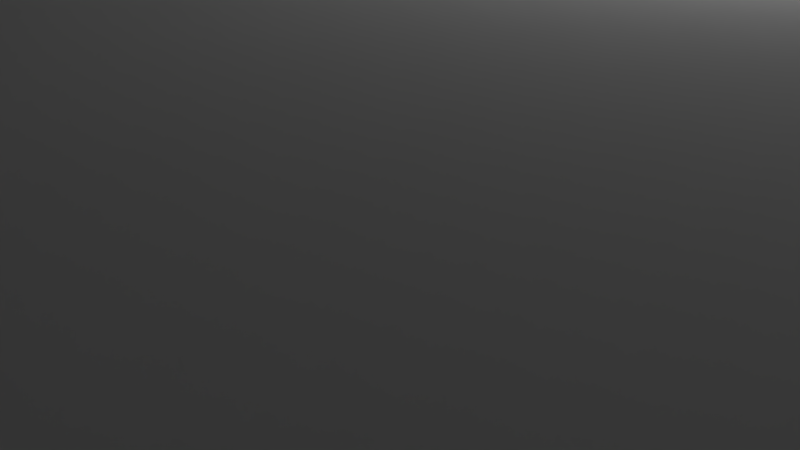 # Source: z-bottom-right.blend  (saved by Blender 2.76.0; exported with 4.5.12 LTS)
import bpy
from mathutils import Matrix  # noqa: F401  (used for matrix-valued properties, if any)

bpy.ops.wm.read_factory_settings(use_empty=True)
scene = bpy.context.scene
scene.name = 'Scene'

# ---- collections
col_collection_1 = bpy.data.collections.new('Collection 1'); scene.collection.children.link(col_collection_1)

# ---- world
world_world = bpy.data.worlds.new('World'); scene.world = world_world
world_world.color = (0.05088, 0.05088, 0.05088)
world_world.use_sun_shadow = False
world_world.sun_shadow_jitter_overblur = 0.0
world_world.cycles.sampling_method = 'MANUAL'
world_world.cycles.sample_map_resolution = 256

# ---- cameras
cam_camera = bpy.data.cameras.new('Camera')
cam_camera.clip_end = 100.0
cam_camera.lens = 35.0
cam_camera.sensor_width = 32.0
cam_camera.sensor_height = 18.0
cam_camera.ortho_scale = 7.314
cam_camera.dof.focus_distance = 0.0
cam_camera.dof.aperture_fstop = 128.0

# ---- lights
light_lamp = bpy.data.lights.new('Lamp', 'POINT')
light_lamp.transmission_factor = 0.0
light_lamp.cutoff_distance = 30.0
light_lamp.energy = 100.0
light_lamp.shadow_buffer_clip_start = 1.001
light_lamp.shadow_soft_size = 0.1
light_lamp.shadow_maximum_resolution = 0.006
light_lamp.use_absolute_resolution = True
light_lamp.cycles.use_multiple_importance_sampling = False

# ---- meshes
me_z_bottom_right = bpy.data.meshes.new('Z-Bottom-Right')
me_z_bottom_right.from_pydata([(-5.888, -3.706, 8.209), (-5.888, -3.706, 12.21), (-5.53, -3.589, 12.21), (-5.53, -3.589, 8.209), (-6.994, -3.589, 8.209), (-6.994, -3.589, 12.21), (-6.636, -3.706, 12.21), (-6.636, -3.706, 8.209), (-7.32, -3.401, 8.209), (-7.32, -3.401, 12.21), (-7.6, -3.149, 8.209), (-7.6, -3.149, 12.21), (-6.262, -3.745, 12.21), (-6.262, -3.745, 8.209), (-5.204, -3.401, 12.21), (-5.204, -3.401, 8.209), (-7.821, -2.845, 8.209), (-7.821, -2.845, 12.21), (-7.974, -2.501, 8.209), (-7.974, -2.501, 12.21), (-8.052, -2.133, 8.209), (-8.052, -2.133, 12.21), (-8.052, -1.757, 8.209), (-8.052, -1.757, 12.21), (-7.974, -1.389, 8.209), (-7.974, -1.389, 12.21), (-7.821, -1.045, 8.209), (-7.821, -1.045, 12.21), (-7.6, -0.7406, 8.209), (-7.6, -0.7406, 12.21), (-7.32, -0.4888, 8.209), (-7.32, -0.4888, 12.21), (-6.994, -0.3006, 8.209), (-6.994, -0.3006, 12.21), (-6.636, -0.1843, 8.209), (-6.636, -0.1843, 12.21), (-6.262, -0.145, 8.209), (-6.262, -0.145, 12.21), (-5.888, -0.1843, 8.209), (-5.888, -0.1843, 12.21), (-5.53, -0.3006, 8.209), (-5.53, -0.3006, 12.21), (-5.204, -0.4888, 8.209), (-5.204, -0.4888, 12.21), (-4.924, -0.7406, 8.209), (-4.924, -0.7406, 12.21), (-4.703, -1.045, 12.21), (-4.703, -1.045, 8.209), (-4.55, -1.389, 12.21), (-4.55, -1.389, 8.209), (23.74, 5.655, 4.209), (23.74, 5.755, 4.209), (23.74, 5.755, 11.21), (23.74, 5.655, 9.068), (23.74, -11.24, 11.21), (23.74, -11.24, 9.068), (5.136, -29.85, 12.21), (22.74, -12.24, 12.21), (22.74, 10.75, 12.21), (15.45, -2.501, 12.21), (15.53, -2.133, 12.21), (15.53, -1.757, 12.21), (15.3, -2.845, 12.21), (15.08, -3.149, 12.21), (14.8, -3.401, 12.21), (14.47, -3.589, 12.21), (14.11, -3.706, 12.21), (13.74, -3.745, 12.21), (13.36, -3.706, 12.21), (13.01, -3.589, 12.21), (12.68, -3.401, 12.21), (12.4, -3.149, 12.21), (12.18, -2.845, 12.21), (12.03, -2.501, 12.21), (11.95, -2.133, 12.21), (5.528, -22.13, 12.21), (5.45, -22.5, 12.21), (5.297, -22.84, 12.21), (5.076, -23.15, 12.21), (2.34, -29.85, 12.21), (4.796, -23.4, 12.21), (4.47, -23.59, 12.21), (4.112, -23.71, 12.21), (3.738, -23.74, 12.21), (3.364, -23.71, 12.21), (3.006, -23.59, 12.21), (2.68, -23.4, 12.21), (2.4, -23.15, 12.21), (2.179, -22.84, 12.21), (-15.26, -12.24, 12.21), (2.026, -22.5, 12.21), (1.948, -22.13, 12.21), (1.948, -21.76, 12.21), (-4.924, -3.149, 12.21), (-4.703, -2.845, 12.21), (-4.55, -2.501, 12.21), (-4.472, -2.133, 12.21), (-4.472, -1.757, 12.21), (-11.26, 10.75, 12.21), (-15.26, 6.755, 12.21), (14.47, -0.3006, 12.21), (14.8, -0.4888, 12.21), (15.08, -0.7406, 12.21), (15.3, -1.045, 12.21), (15.45, -1.389, 12.21), (14.11, -0.1843, 12.21), (13.74, -0.145, 12.21), (13.36, -0.1843, 12.21), (13.01, -0.3006, 12.21), (12.68, -0.4888, 12.21), (12.4, -0.7406, 12.21), (12.18, -1.045, 12.21), (12.03, -1.389, 12.21), (11.95, -1.757, 12.21), (5.297, -21.04, 12.21), (5.45, -21.39, 12.21), (5.528, -21.76, 12.21), (5.076, -20.74, 12.21), (4.796, -20.49, 12.21), (4.47, -20.3, 12.21), (4.112, -20.18, 12.21), (3.738, -20.14, 12.21), (3.364, -20.18, 12.21), (3.006, -20.3, 12.21), (2.68, -20.49, 12.21), (2.4, -20.74, 12.21), (2.179, -21.04, 12.21), (2.026, -21.39, 12.21), (28.74, 5.755, 6.209), (28.74, 10.76, 6.209), (10.74, -24.24, 4.209), (20.34, -14.65, 4.209), (-21.26, 10.76, 5.138), (-21.26, 9.24, 6.209), (-16.26, -11.24, 11.21), (-16.26, 5.755, 11.21), (-21.26, 5.755, 6.209), (-3.262, -24.24, 4.209), (-16.26, -11.24, 4.209), (6.838, -27.05, 8.209), (6.838, -24.24, 4.209), (0.6381, -27.05, 8.209), (0.6381, -24.24, 4.209), (15.53, -1.757, 8.209), (15.53, -2.133, 8.209), (15.45, -1.389, 8.209), (15.45, -2.501, 8.209), (15.3, -2.845, 8.209), (15.08, -3.149, 8.209), (14.8, -3.401, 8.209), (14.47, -3.589, 8.209), (14.11, -3.706, 8.209), (13.74, -3.745, 8.209), (13.36, -3.706, 8.209), (13.01, -3.589, 8.209), (12.68, -3.401, 8.209), (12.4, -3.149, 8.209), (12.18, -2.845, 8.209), (12.03, -2.501, 8.209), (11.95, -2.133, 8.209), (11.95, -1.757, 8.209), (12.03, -1.389, 8.209), (12.18, -1.045, 8.209), (12.4, -0.7406, 8.209), (12.68, -0.4888, 8.209), (13.01, -0.3006, 8.209), (13.36, -0.1843, 8.209), (13.74, -0.145, 8.209), (14.11, -0.1843, 8.209), (14.47, -0.3006, 8.209), (14.8, -0.4888, 8.209), (15.08, -0.7406, 8.209), (15.3, -1.045, 8.209), (5.45, -21.39, 8.209), (5.528, -21.76, 8.209), (5.528, -22.13, 8.209), (5.45, -22.5, 8.209), (5.297, -22.84, 8.209), (5.076, -23.15, 8.209), (4.796, -23.4, 8.209), (4.47, -23.59, 8.209), (4.112, -23.71, 8.209), (3.738, -23.74, 8.209), (3.364, -23.71, 8.209), (3.006, -23.59, 8.209), (2.68, -23.4, 8.209), (2.4, -23.15, 8.209), (2.179, -22.84, 8.209), (2.026, -22.5, 8.209), (1.948, -22.13, 8.209), (1.948, -21.76, 8.209), (2.026, -21.39, 8.209), (2.179, -21.04, 8.209), (2.4, -20.74, 8.209), (2.68, -20.49, 8.209), (3.006, -20.3, 8.209), (3.364, -20.18, 8.209), (3.738, -20.14, 8.209), (4.112, -20.18, 8.209), (4.47, -20.3, 8.209), (4.796, -20.49, 8.209), (5.076, -20.74, 8.209), (5.297, -21.04, 8.209), (-4.472, -1.757, 8.209), (-4.472, -2.133, 8.209), (-4.55, -2.501, 8.209), (-4.703, -2.845, 8.209), (-4.924, -3.149, 8.209), (28.74, 5.755, 0.2092), (28.74, 10.76, 0.2092), (22.74, 5.755, -5.791), (22.74, 10.76, -5.791), (-9.262, 10.76, -37.79), (-6.262, 10.76, -34.79), (-6.262, 5.755, -34.79), (-9.262, 5.755, -37.79), (-16.26, 5.755, -37.79), (-16.26, 10.76, -37.79), (-21.26, 5.755, -32.79), (-21.26, 10.76, -32.79), (20.87, 10.76, 0.3535), (20.87, 5.755, 0.3535), (20.51, 5.755, 0.4698), (20.51, 10.76, 0.4698), (20.14, 5.755, 0.5092), (20.14, 10.76, 0.5092), (19.76, 5.755, 0.4698), (19.76, 10.76, 0.4698), (19.41, 5.755, 0.3535), (19.41, 10.76, 0.3535), (19.08, 5.755, 0.1653), (19.08, 10.76, 0.1653), (18.8, 5.755, -0.08643), (18.8, 10.76, -0.08643), (18.58, 5.755, -0.3909), (18.58, 10.76, -0.3909), (18.43, 5.755, -0.7347), (18.43, 10.76, -0.7347), (18.35, 5.755, -1.103), (18.35, 10.76, -1.103), (18.35, 5.755, -1.479), (18.35, 10.76, -1.479), (18.43, 5.755, -1.847), (18.43, 10.76, -1.847), (18.58, 10.76, -2.191), (18.58, 5.755, -2.191), (18.8, 5.755, -2.495), (18.8, 10.76, -2.495), (19.08, 5.755, -2.747), (19.08, 10.76, -2.747), (19.41, 5.755, -2.935), (19.41, 10.76, -2.935), (19.76, 5.755, -3.052), (19.76, 10.76, -3.052), (20.14, 5.755, -3.091), (20.14, 10.76, -3.091), (20.51, 5.755, -3.052), (20.51, 10.76, -3.052), (20.87, 5.755, -2.935), (20.87, 10.76, -2.935), (21.2, 5.755, -2.747), (21.2, 10.76, -2.747), (21.48, 5.755, -2.495), (21.48, 10.76, -2.495), (21.7, 5.755, -2.191), (21.7, 10.76, -2.191), (21.85, 5.755, -1.847), (21.85, 10.76, -1.847), (21.93, 10.76, -1.479), (21.93, 5.755, -1.479), (21.93, 5.755, -1.103), (21.93, 10.76, -1.103), (21.85, 5.755, -0.7347), (21.85, 10.76, -0.7347), (21.7, 10.76, -0.3909), (21.7, 5.755, -0.3909), (21.48, 5.755, -0.08643), (21.48, 10.76, -0.08643), (21.2, 5.755, 0.1653), (21.2, 10.76, 0.1653), (-10.03, 10.76, 0.331), (-10.03, 5.755, 0.331), (-10.39, 5.755, 0.4473), (-10.39, 10.76, 0.4473), (-10.76, 5.755, 0.4866), (-10.76, 10.76, 0.4866), (-11.14, 5.755, 0.4473), (-11.14, 10.76, 0.4473), (-11.49, 5.755, 0.331), (-11.49, 10.76, 0.331), (-11.82, 5.755, 0.1428), (-11.82, 10.76, 0.1428), (-12.1, 5.755, -0.109), (-12.1, 10.76, -0.109), (-12.32, 5.755, -0.4134), (-12.32, 10.76, -0.4134), (-12.47, 5.755, -0.7572), (-12.47, 10.76, -0.7572), (-12.55, 5.755, -1.125), (-12.55, 10.76, -1.125), (-12.55, 5.755, -1.502), (-12.55, 10.76, -1.502), (-12.47, 5.755, -1.87), (-12.47, 10.76, -1.87), (-12.32, 5.755, -2.213), (-12.32, 10.76, -2.213), (-12.1, 5.755, -2.518), (-12.1, 10.76, -2.518), (-11.82, 5.755, -2.77), (-11.82, 10.76, -2.77), (-11.49, 5.755, -2.958), (-11.49, 10.76, -2.958), (-11.14, 5.755, -3.074), (-11.14, 10.76, -3.074), (-10.76, 5.755, -3.113), (-10.76, 10.76, -3.113), (-10.39, 5.755, -3.074), (-10.39, 10.76, -3.074), (-10.03, 5.755, -2.958), (-10.03, 10.76, -2.958), (-9.704, 5.755, -2.77), (-9.704, 10.76, -2.77), (-9.424, 5.755, -2.518), (-9.424, 10.76, -2.518), (-9.203, 5.755, -2.213), (-9.203, 10.76, -2.213), (-9.05, 5.755, -1.87), (-9.05, 10.76, -1.87), (-8.972, 10.76, -1.502), (-8.972, 5.755, -1.502), (-8.972, 5.755, -1.125), (-8.972, 10.76, -1.125), (-9.05, 5.755, -0.7572), (-9.05, 10.76, -0.7572), (-9.203, 10.76, -0.4134), (-9.203, 5.755, -0.4134), (-9.424, 5.755, -0.109), (-9.424, 10.76, -0.109), (-9.704, 5.755, 0.1428), (-9.704, 10.76, 0.1428), (-9.652, 10.76, -13.77), (-9.652, 5.755, -13.77), (-11.21, 5.755, -13.08), (-11.21, 10.76, -13.08), (-12.91, 5.755, -13.08), (-12.91, 10.76, -13.08), (-14.47, 5.755, -13.77), (-14.47, 10.76, -13.77), (-15.61, 10.76, -15.04), (-15.61, 5.755, -15.04), (-16.14, 5.755, -16.66), (-16.14, 10.76, -16.66), (-15.96, 5.755, -18.36), (-15.96, 10.76, -18.36), (-15.11, 5.755, -19.83), (-15.11, 10.76, -19.83), (-13.73, 5.755, -20.84), (-13.73, 10.76, -20.84), (-12.06, 5.755, -21.19), (-12.06, 10.76, -21.19), (-10.39, 5.755, -20.84), (-10.39, 10.76, -20.84), (-9.015, 5.755, -19.83), (-9.015, 10.76, -19.83), (-8.163, 5.755, -18.36), (-8.163, 10.76, -18.36), (-8.135, 10.76, -18.09), (-8.135, 5.755, -18.09), (-8.511, 5.755, -15.04), (-8.511, 10.76, -15.04), (-8.17, 10.76, -16.09), (-8.17, 5.755, -16.09), (-10.18, 10.76, -30.55), (-10.18, 5.755, -30.55), (-10.53, 5.755, -30.43), (-10.53, 10.76, -30.43), (-10.91, 5.755, -30.39), (-10.91, 10.76, -30.39), (-11.28, 5.755, -30.43), (-11.28, 10.76, -30.43), (-11.64, 5.755, -30.55), (-11.64, 10.76, -30.55), (-11.97, 5.755, -30.73), (-11.97, 10.76, -30.73), (-12.25, 5.755, -30.99), (-12.25, 10.76, -30.99), (-12.47, 5.755, -31.29), (-12.47, 10.76, -31.29), (-12.62, 5.755, -31.63), (-12.62, 10.76, -31.63), (-12.7, 5.755, -32.0), (-12.7, 10.76, -32.0), (-12.7, 5.755, -32.38), (-12.7, 10.76, -32.38), (-12.62, 5.755, -32.75), (-12.62, 10.76, -32.75), (-12.47, 5.755, -33.09), (-12.47, 10.76, -33.09), (-12.25, 5.755, -33.4), (-12.25, 10.76, -33.4), (-11.97, 5.755, -33.65), (-11.97, 10.76, -33.65), (-11.64, 5.755, -33.84), (-11.64, 10.76, -33.84), (-11.28, 5.755, -33.95), (-11.28, 10.76, -33.95), (-10.91, 5.755, -33.99), (-10.91, 10.76, -33.99), (-10.53, 5.755, -33.95), (-10.53, 10.76, -33.95), (-10.18, 5.755, -33.84), (-10.18, 10.76, -33.84), (-9.851, 5.755, -33.65), (-9.851, 10.76, -33.65), (-9.571, 5.755, -33.4), (-9.571, 10.76, -33.4), (-9.35, 5.755, -33.09), (-9.35, 10.76, -33.09), (-9.197, 5.755, -32.75), (-9.197, 10.76, -32.75), (-9.119, 5.755, -32.38), (-9.119, 10.76, -32.38), (-9.119, 5.755, -32.0), (-9.119, 10.76, -32.0), (-9.197, 5.755, -31.63), (-9.197, 10.76, -31.63), (-9.35, 5.755, -31.29), (-9.35, 10.76, -31.29), (-9.571, 5.755, -30.99), (-9.571, 10.76, -30.99), (-9.851, 5.755, -30.73), (-9.851, 10.76, -30.73), (20.34, 5.655, 4.209), (-16.26, 5.755, 4.209), (0.6551, -21.94, 4.209), (0.6551, -21.62, 8.209), (0.6381, -21.94, 8.209), (0.6551, -22.27, 8.209), (6.821, -22.27, 8.209), (6.838, -21.94, 8.209), (6.821, -21.94, 4.209), (16.69, -0.987, 8.209), (16.82, -1.621, 8.209), (16.82, -2.269, 8.209), (16.69, -2.903, 8.209), (16.42, -0.395, 8.209), (16.42, -3.495, 8.209), (16.04, 0.1293, 8.209), (16.04, -4.019, 8.209), (15.56, 0.563, 8.209), (15.56, -4.453, 8.209), (15.0, 0.887, 8.209), (14.38, 1.087, 8.209), (13.74, 1.155, 8.209), (13.09, 1.087, 8.209), (12.48, 0.887, 8.209), (11.92, 0.563, 8.209), (15.0, -4.777, 8.209), (14.38, -4.977, 8.209), (13.74, -5.045, 8.209), (13.09, -4.977, 8.209), (12.48, -4.777, 8.209), (11.92, -4.453, 8.209), (11.43, 0.1293, 8.209), (11.43, -4.019, 8.209), (11.05, -0.395, 8.209), (11.05, -3.495, 8.209), (10.79, -0.987, 8.209), (10.79, -2.903, 8.209), (10.66, -1.621, 8.209), (10.66, -2.269, 8.209), (4.999, -19.11, 8.209), (5.56, -19.44, 8.209), (4.383, -18.91, 8.209), (3.738, -18.84, 8.209), (3.094, -18.91, 8.209), (2.477, -19.11, 8.209), (1.916, -19.44, 8.209), (6.821, -21.62, 8.209), (6.686, -20.99, 8.209), (3.094, -24.98, 8.209), (6.423, -20.39, 8.209), (6.042, -19.87, 8.209), (2.477, -24.78, 8.209), (1.916, -24.45, 8.209), (1.434, -19.87, 8.209), (1.434, -24.02, 8.209), (1.053, -20.39, 8.209), (1.053, -23.49, 8.209), (0.7898, -20.99, 8.209), (0.7898, -22.9, 8.209), (-3.314, -0.987, 8.209), (-3.179, -1.621, 8.209), (-3.179, -2.269, 8.209), (-3.314, -2.903, 8.209), (-3.577, -0.395, 8.209), (-3.577, -3.495, 8.209), (-3.958, 0.1293, 8.209), (-3.958, -4.019, 8.209), (-4.44, 0.563, 8.209), (-4.44, -4.453, 8.209), (-5.001, 0.887, 8.209), (-5.617, 1.087, 8.209), (-6.262, 1.155, 8.209), (-6.906, 1.087, 8.209), (-7.523, 0.887, 8.209), (-8.084, 0.563, 8.209), (-5.001, -4.777, 8.209), (-5.617, -4.977, 8.209), (-6.262, -5.045, 8.209), (-6.906, -4.977, 8.209), (-7.523, -4.777, 8.209), (-8.084, -4.453, 8.209), (-8.566, 0.1293, 8.209), (-8.566, -4.019, 8.209), (-8.947, -0.395, 8.209), (-8.947, -3.495, 8.209), (-9.21, -0.987, 8.209), (-9.21, -2.903, 8.209), (-9.345, -1.621, 8.209), (-9.345, -2.269, 8.209), (-6.262, 5.755, -18.09), (-6.262, 10.76, -18.09), (-6.262, 10.76, -16.09), (-6.262, 5.755, -16.09), (6.821, -21.62, 4.209), (6.686, -20.99, 4.209), (6.423, -20.39, 4.209), (6.042, -19.87, 4.209), (5.56, -19.44, 4.209), (4.999, -19.11, 4.209), (4.383, -18.91, 4.209), (3.738, -18.84, 4.209), (3.094, -18.91, 4.209), (2.477, -19.11, 4.209), (1.916, -19.44, 4.209), (1.434, -19.87, 4.209), (1.053, -20.39, 4.209), (0.7898, -20.99, 4.209), (0.6551, -21.62, 4.209), (16.82, -2.269, 4.209), (16.69, -2.903, 4.209), (16.82, -1.621, 4.209), (16.69, -0.987, 4.209), (16.42, -0.395, 4.209), (16.04, 0.1293, 4.209), (15.56, 0.563, 4.209), (15.0, 0.887, 4.209), (14.38, 1.087, 4.209), (13.74, 1.155, 4.209), (13.09, 1.087, 4.209), (12.48, 0.887, 4.209), (11.92, 0.563, 4.209), (11.43, 0.1293, 4.209), (11.05, -0.395, 4.209), (10.79, -0.987, 4.209), (10.66, -1.621, 4.209), (10.66, -2.269, 4.209), (10.79, -2.903, 4.209), (11.05, -3.495, 4.209), (11.43, -4.019, 4.209), (11.92, -4.453, 4.209), (12.48, -4.777, 4.209), (13.09, -4.977, 4.209), (13.74, -5.045, 4.209), (14.38, -4.977, 4.209), (15.0, -4.777, 4.209), (15.56, -4.453, 4.209), (16.04, -4.019, 4.209), (16.42, -3.495, 4.209), (-3.179, -1.621, 4.209), (-3.179, -2.269, 4.209), (-3.314, -2.903, 4.209), (-3.314, -0.987, 4.209), (-3.577, -0.395, 4.209), (-3.958, 0.1293, 4.209), (-4.44, 0.563, 4.209), (-5.001, 0.887, 4.209), (-5.617, 1.087, 4.209), (-6.262, 1.155, 4.209), (-6.906, 1.087, 4.209), (-7.523, 0.887, 4.209), (-8.084, 0.563, 4.209), (-8.566, 0.1293, 4.209), (-8.947, -0.395, 4.209), (-9.21, -0.987, 4.209), (-9.345, -1.621, 4.209), (-9.345, -2.269, 4.209), (-9.21, -2.903, 4.209), (-8.947, -3.495, 4.209), (-8.566, -4.019, 4.209), (-8.084, -4.453, 4.209), (-7.523, -4.777, 4.209), (-5.617, -4.977, 4.209), (-5.001, -4.777, 4.209), (-4.44, -4.453, 4.209), (-3.958, -4.019, 4.209), (-3.577, -3.495, 4.209), (-6.262, 5.755, -5.791), (-6.262, -5.045, 4.209), (-6.906, -4.977, 4.209), (-6.262, 10.76, -5.791)], [], [(0, 1, 2), (2, 3, 0), (4, 5, 6), (6, 7, 4), (8, 9, 5), (5, 4, 8), (10, 11, 9), (9, 8, 10), (7, 6, 12), (12, 13, 7), (13, 12, 1), (1, 0, 13), (3, 2, 14), (14, 15, 3), (10, 16, 17), (17, 11, 10), (16, 18, 19), (19, 17, 16), (18, 20, 21), (21, 19, 18), (20, 22, 23), (23, 21, 20), (22, 24, 25), (25, 23, 22), (24, 26, 27), (27, 25, 24), (26, 28, 29), (29, 27, 26), (30, 31, 29), (29, 28, 30), (32, 33, 31), (31, 30, 32), (34, 35, 33), (33, 32, 34), (36, 37, 35), (35, 34, 36), (38, 39, 37), (37, 36, 38), (40, 41, 39), (39, 38, 40), (42, 43, 41), (41, 40, 42), (44, 45, 43), (43, 42, 44), (46, 45, 44), (44, 47, 46), (48, 46, 47), (47, 49, 48), (50, 51, 52), (52, 53, 50), (52, 54, 53), (54, 55, 53), (56, 57, 58), (58, 59, 56), (58, 60, 59), (58, 61, 60), (59, 62, 56), (62, 63, 56), (63, 64, 56), (64, 65, 56), (65, 66, 56), (66, 67, 56), (67, 68, 56), (68, 69, 56), (69, 70, 56), (70, 71, 56), (71, 72, 56), (72, 73, 56), (73, 74, 56), (74, 75, 56), (75, 76, 56), (76, 77, 56), (77, 78, 56), (78, 79, 56), (78, 80, 79), (80, 81, 79), (81, 82, 79), (82, 83, 79), (83, 84, 79), (84, 85, 79), (85, 86, 79), (86, 87, 79), (87, 88, 79), (88, 89, 79), (88, 90, 89), (90, 91, 89), (91, 92, 89), (92, 14, 89), (92, 93, 14), (92, 94, 93), (92, 95, 94), (92, 96, 95), (92, 97, 96), (14, 2, 89), (2, 1, 89), (1, 12, 89), (12, 6, 89), (6, 5, 89), (5, 9, 89), (9, 11, 89), (11, 17, 89), (17, 19, 89), (19, 21, 89), (21, 98, 89), (98, 99, 89), (58, 98, 100), (100, 101, 58), (101, 102, 58), (102, 103, 58), (103, 104, 58), (104, 61, 58), (98, 105, 100), (98, 106, 105), (98, 107, 106), (98, 108, 107), (98, 109, 108), (98, 110, 109), (98, 111, 110), (98, 112, 111), (98, 113, 112), (98, 74, 113), (98, 46, 74), (46, 114, 74), (114, 115, 74), (115, 116, 74), (116, 75, 74), (46, 117, 114), (46, 118, 117), (46, 119, 118), (46, 120, 119), (46, 48, 120), (48, 121, 120), (48, 122, 121), (48, 123, 122), (48, 124, 123), (48, 125, 124), (48, 126, 125), (48, 127, 126), (48, 92, 127), (48, 97, 92), (98, 45, 46), (98, 43, 45), (98, 41, 43), (98, 39, 41), (98, 37, 39), (98, 35, 37), (98, 33, 35), (98, 31, 33), (98, 29, 31), (98, 27, 29), (98, 25, 27), (98, 23, 25), (98, 21, 23), (52, 128, 129), (129, 58, 52), (58, 54, 52), (58, 57, 54), (54, 57, 56), (56, 130, 54), (130, 55, 54), (130, 131, 55), (99, 98, 132), (132, 133, 99), (134, 89, 99), (99, 135, 134), (135, 99, 133), (133, 136, 135), (137, 79, 89), (89, 134, 137), (134, 138, 137), (56, 79, 139), (139, 130, 56), (139, 140, 130), (79, 137, 141), (141, 139, 79), (137, 142, 141), (60, 61, 143), (143, 144, 60), (61, 104, 145), (145, 143, 61), (59, 60, 144), (144, 146, 59), (62, 59, 146), (146, 147, 62), (63, 62, 147), (147, 148, 63), (149, 64, 63), (63, 148, 149), (150, 65, 64), (64, 149, 150), (151, 66, 65), (65, 150, 151), (152, 67, 66), (66, 151, 152), (153, 68, 67), (67, 152, 153), (154, 69, 68), (68, 153, 154), (155, 70, 69), (69, 154, 155), (156, 71, 70), (70, 155, 156), (156, 157, 72), (72, 71, 156), (157, 158, 73), (73, 72, 157), (158, 159, 74), (74, 73, 158), (159, 160, 113), (113, 74, 159), (160, 161, 112), (112, 113, 160), (161, 162, 111), (111, 112, 161), (162, 163, 110), (110, 111, 162), (164, 109, 110), (110, 163, 164), (165, 108, 109), (109, 164, 165), (166, 107, 108), (108, 165, 166), (167, 106, 107), (107, 166, 167), (168, 105, 106), (106, 167, 168), (169, 100, 105), (105, 168, 169), (170, 101, 100), (100, 169, 170), (171, 102, 101), (101, 170, 171), (103, 102, 171), (171, 172, 103), (104, 103, 172), (172, 145, 104), (116, 115, 173), (173, 174, 116), (75, 116, 174), (174, 175, 75), (76, 75, 175), (175, 176, 76), (77, 76, 176), (176, 177, 77), (78, 77, 177), (177, 178, 78), (179, 80, 78), (78, 178, 179), (180, 81, 80), (80, 179, 180), (181, 82, 81), (81, 180, 181), (182, 83, 82), (82, 181, 182), (183, 84, 83), (83, 182, 183), (184, 85, 84), (84, 183, 184), (185, 86, 85), (85, 184, 185), (186, 87, 86), (86, 185, 186), (186, 187, 88), (88, 87, 186), (187, 188, 90), (90, 88, 187), (188, 189, 91), (91, 90, 188), (189, 190, 92), (92, 91, 189), (190, 191, 127), (127, 92, 190), (191, 192, 126), (126, 127, 191), (192, 193, 125), (125, 126, 192), (194, 124, 125), (125, 193, 194), (195, 123, 124), (124, 194, 195), (196, 122, 123), (123, 195, 196), (197, 121, 122), (122, 196, 197), (198, 120, 121), (121, 197, 198), (199, 119, 120), (120, 198, 199), (200, 118, 119), (119, 199, 200), (201, 117, 118), (118, 200, 201), (114, 117, 201), (201, 202, 114), (115, 114, 202), (202, 173, 115), (96, 97, 203), (203, 204, 96), (97, 48, 49), (49, 203, 97), (95, 96, 204), (204, 205, 95), (94, 95, 205), (205, 206, 94), (93, 94, 206), (206, 207, 93), (15, 14, 93), (93, 207, 15), (208, 209, 129), (129, 128, 208), (209, 208, 210), (210, 211, 209), (212, 213, 214), (214, 215, 212), (212, 215, 216), (216, 217, 212), (217, 216, 218), (218, 219, 217), (133, 132, 219), (219, 218, 133), (218, 136, 133), (220, 221, 222), (222, 223, 220), (223, 222, 224), (224, 225, 223), (225, 224, 226), (226, 227, 225), (227, 226, 228), (228, 229, 227), (229, 228, 230), (230, 231, 229), (231, 230, 232), (232, 233, 231), (234, 235, 233), (233, 232, 234), (236, 237, 235), (235, 234, 236), (238, 239, 237), (237, 236, 238), (240, 241, 239), (239, 238, 240), (242, 243, 241), (241, 240, 242), (244, 243, 242), (242, 245, 244), (246, 247, 244), (244, 245, 246), (246, 248, 249), (249, 247, 246), (248, 250, 251), (251, 249, 248), (250, 252, 253), (253, 251, 250), (252, 254, 255), (255, 253, 252), (254, 256, 257), (257, 255, 254), (256, 258, 259), (259, 257, 256), (258, 260, 261), (261, 259, 258), (260, 262, 263), (263, 261, 260), (264, 265, 263), (263, 262, 264), (266, 267, 265), (265, 264, 266), (268, 267, 266), (266, 269, 268), (270, 271, 268), (268, 269, 270), (272, 273, 271), (271, 270, 272), (274, 273, 272), (272, 275, 274), (276, 277, 274), (274, 275, 276), (277, 276, 278), (278, 279, 277), (279, 278, 221), (221, 220, 279), (280, 281, 282), (282, 283, 280), (283, 282, 284), (284, 285, 283), (285, 284, 286), (286, 287, 285), (287, 286, 288), (288, 289, 287), (289, 288, 290), (290, 291, 289), (291, 290, 292), (292, 293, 291), (294, 295, 293), (293, 292, 294), (296, 297, 295), (295, 294, 296), (298, 299, 297), (297, 296, 298), (300, 301, 299), (299, 298, 300), (302, 303, 301), (301, 300, 302), (304, 305, 303), (303, 302, 304), (306, 307, 305), (305, 304, 306), (306, 308, 309), (309, 307, 306), (308, 310, 311), (311, 309, 308), (310, 312, 313), (313, 311, 310), (312, 314, 315), (315, 313, 312), (314, 316, 317), (317, 315, 314), (316, 318, 319), (319, 317, 316), (318, 320, 321), (321, 319, 318), (320, 322, 323), (323, 321, 320), (324, 325, 323), (323, 322, 324), (326, 327, 325), (325, 324, 326), (328, 327, 326), (326, 329, 328), (330, 331, 328), (328, 329, 330), (332, 333, 331), (331, 330, 332), (334, 333, 332), (332, 335, 334), (336, 337, 334), (334, 335, 336), (337, 336, 338), (338, 339, 337), (339, 338, 281), (281, 280, 339), (340, 341, 342), (342, 343, 340), (343, 342, 344), (344, 345, 343), (345, 344, 346), (346, 347, 345), (348, 347, 346), (346, 349, 348), (350, 351, 348), (348, 349, 350), (352, 353, 351), (351, 350, 352), (354, 355, 353), (353, 352, 354), (354, 356, 357), (357, 355, 354), (356, 358, 359), (359, 357, 356), (358, 360, 361), (361, 359, 358), (360, 362, 363), (363, 361, 360), (364, 365, 363), (363, 362, 364), (366, 365, 364), (364, 367, 366), (368, 369, 370), (370, 371, 368), (341, 340, 369), (369, 368, 341), (372, 373, 374), (374, 375, 372), (375, 374, 376), (376, 377, 375), (377, 376, 378), (378, 379, 377), (379, 378, 380), (380, 381, 379), (381, 380, 382), (382, 383, 381), (383, 382, 384), (384, 385, 383), (386, 387, 385), (385, 384, 386), (388, 389, 387), (387, 386, 388), (390, 391, 389), (389, 388, 390), (392, 393, 391), (391, 390, 392), (394, 395, 393), (393, 392, 394), (396, 397, 395), (395, 394, 396), (398, 399, 397), (397, 396, 398), (398, 400, 401), (401, 399, 398), (400, 402, 403), (403, 401, 400), (402, 404, 405), (405, 403, 402), (404, 406, 407), (407, 405, 404), (406, 408, 409), (409, 407, 406), (408, 410, 411), (411, 409, 408), (410, 412, 413), (413, 411, 410), (412, 414, 415), (415, 413, 412), (416, 417, 415), (415, 414, 416), (418, 419, 417), (417, 416, 418), (420, 421, 419), (419, 418, 420), (422, 423, 421), (421, 420, 422), (424, 425, 423), (423, 422, 424), (426, 427, 425), (425, 424, 426), (428, 429, 427), (427, 426, 428), (429, 428, 430), (430, 431, 429), (431, 430, 373), (373, 372, 431), (131, 432, 53), (53, 55, 131), (134, 135, 433), (433, 138, 134), (434, 435, 436), (436, 141, 434), (436, 437, 141), (141, 142, 434), (438, 439, 440), (440, 140, 438), (140, 139, 438), (441, 442, 443), (443, 444, 441), (444, 445, 441), (444, 446, 445), (446, 447, 445), (446, 448, 447), (448, 449, 447), (448, 450, 449), (450, 143, 449), (143, 451, 449), (143, 145, 451), (145, 172, 451), (172, 171, 451), (171, 170, 451), (170, 452, 451), (170, 169, 452), (169, 168, 452), (168, 453, 452), (168, 167, 453), (167, 454, 453), (167, 166, 454), (166, 165, 454), (165, 455, 454), (165, 164, 455), (164, 163, 455), (163, 456, 455), (163, 162, 456), (162, 161, 456), (161, 160, 456), (160, 159, 456), (450, 457, 144), (144, 143, 450), (457, 146, 144), (457, 147, 146), (457, 148, 147), (457, 149, 148), (457, 458, 149), (458, 150, 149), (458, 151, 150), (458, 459, 151), (459, 152, 151), (459, 153, 152), (459, 460, 153), (460, 154, 153), (460, 461, 154), (461, 155, 154), (461, 156, 155), (461, 462, 156), (462, 157, 156), (462, 158, 157), (462, 159, 158), (462, 456, 159), (462, 463, 456), (462, 464, 463), (464, 465, 463), (464, 466, 465), (466, 467, 465), (466, 468, 467), (468, 469, 467), (468, 470, 469), (471, 472, 174), (174, 173, 471), (173, 202, 471), (202, 201, 471), (201, 200, 471), (200, 473, 471), (200, 199, 473), (199, 198, 473), (198, 474, 473), (198, 197, 474), (197, 475, 474), (197, 196, 475), (196, 195, 475), (195, 476, 475), (195, 194, 476), (194, 193, 476), (193, 477, 476), (193, 192, 477), (192, 191, 477), (191, 190, 477), (190, 189, 477), (478, 439, 438), (438, 479, 478), (438, 178, 479), (438, 480, 178), (178, 177, 479), (177, 481, 479), (177, 176, 481), (176, 482, 481), (176, 175, 482), (175, 472, 482), (175, 174, 472), (480, 179, 178), (480, 180, 179), (480, 181, 180), (480, 182, 181), (480, 183, 182), (480, 184, 183), (480, 483, 184), (483, 185, 184), (483, 186, 185), (483, 484, 186), (484, 187, 186), (484, 188, 187), (484, 189, 188), (484, 477, 189), (484, 485, 477), (484, 486, 485), (486, 487, 485), (486, 488, 487), (488, 489, 487), (488, 490, 489), (490, 435, 489), (490, 437, 435), (437, 436, 435), (491, 492, 493), (493, 494, 491), (494, 495, 491), (494, 496, 495), (496, 497, 495), (496, 498, 497), (498, 499, 497), (498, 500, 499), (500, 203, 499), (203, 501, 499), (203, 49, 501), (49, 47, 501), (47, 44, 501), (44, 42, 501), (42, 502, 501), (42, 40, 502), (40, 38, 502), (38, 503, 502), (38, 36, 503), (36, 504, 503), (36, 34, 504), (34, 32, 504), (32, 505, 504), (32, 30, 505), (30, 28, 505), (28, 506, 505), (28, 26, 506), (26, 24, 506), (24, 22, 506), (22, 20, 506), (500, 507, 204), (204, 203, 500), (507, 205, 204), (507, 206, 205), (507, 207, 206), (507, 15, 207), (507, 508, 15), (508, 3, 15), (508, 0, 3), (508, 509, 0), (509, 13, 0), (509, 7, 13), (509, 510, 7), (510, 4, 7), (510, 511, 4), (511, 8, 4), (511, 10, 8), (511, 512, 10), (512, 16, 10), (512, 18, 16), (512, 20, 18), (512, 506, 20), (512, 513, 506), (512, 514, 513), (514, 515, 513), (514, 516, 515), (516, 517, 515), (516, 518, 517), (518, 519, 517), (518, 520, 519), (432, 50, 53), (367, 521, 522), (522, 366, 367), (523, 524, 371), (371, 370, 523), (439, 478, 525), (525, 440, 439), (478, 479, 526), (526, 525, 478), (479, 481, 527), (527, 526, 479), (481, 482, 528), (528, 527, 481), (528, 482, 472), (472, 529, 528), (529, 472, 471), (471, 530, 529), (530, 471, 473), (473, 531, 530), (531, 473, 474), (474, 532, 531), (532, 474, 475), (475, 533, 532), (533, 475, 476), (476, 534, 533), (534, 476, 477), (477, 535, 534), (535, 477, 485), (485, 536, 535), (537, 536, 485), (485, 487, 537), (538, 537, 487), (487, 489, 538), (539, 538, 489), (489, 435, 539), (434, 539, 435), (444, 443, 540), (540, 541, 444), (443, 442, 542), (542, 540, 443), (442, 441, 543), (543, 542, 442), (441, 445, 544), (544, 543, 441), (445, 447, 545), (545, 544, 445), (545, 447, 449), (449, 546, 545), (546, 449, 451), (451, 547, 546), (547, 451, 452), (452, 548, 547), (548, 452, 453), (453, 549, 548), (549, 453, 454), (454, 550, 549), (550, 454, 455), (455, 551, 550), (551, 455, 456), (456, 552, 551), (552, 456, 463), (463, 553, 552), (554, 553, 463), (463, 465, 554), (555, 554, 465), (465, 467, 555), (556, 555, 467), (467, 469, 556), (557, 556, 469), (469, 470, 557), (558, 557, 470), (470, 468, 558), (559, 558, 468), (468, 466, 559), (560, 559, 466), (466, 464, 560), (560, 464, 462), (462, 561, 560), (561, 462, 461), (461, 562, 561), (562, 461, 460), (460, 563, 562), (563, 460, 459), (459, 564, 563), (564, 459, 458), (458, 565, 564), (565, 458, 457), (457, 566, 565), (566, 457, 450), (450, 567, 566), (567, 450, 448), (448, 568, 567), (448, 446, 569), (569, 568, 448), (446, 444, 541), (541, 569, 446), (493, 492, 570), (570, 571, 493), (494, 493, 571), (571, 572, 494), (492, 491, 573), (573, 570, 492), (491, 495, 574), (574, 573, 491), (495, 497, 575), (575, 574, 495), (575, 497, 499), (499, 576, 575), (576, 499, 501), (501, 577, 576), (577, 501, 502), (502, 578, 577), (578, 502, 503), (503, 579, 578), (579, 503, 504), (504, 580, 579), (580, 504, 505), (505, 581, 580), (581, 505, 506), (506, 582, 581), (582, 506, 513), (513, 583, 582), (584, 583, 513), (513, 515, 584), (585, 584, 515), (515, 517, 585), (586, 585, 517), (517, 519, 586), (587, 586, 519), (519, 520, 587), (588, 587, 520), (520, 518, 588), (589, 588, 518), (518, 516, 589), (590, 589, 516), (516, 514, 590), (590, 514, 512), (512, 591, 590), (591, 512, 511), (511, 592, 591), (593, 508, 507), (507, 594, 593), (594, 507, 500), (500, 595, 594), (595, 500, 498), (498, 596, 595), (498, 496, 597), (597, 596, 498), (496, 494, 572), (572, 597, 496), (128, 52, 51), (51, 208, 128), (51, 433, 208), (433, 224, 208), (224, 222, 208), (222, 221, 208), (221, 278, 208), (278, 276, 208), (276, 275, 208), (275, 272, 208), (272, 270, 208), (270, 210, 208), (270, 269, 210), (269, 266, 210), (266, 264, 210), (264, 262, 210), (262, 260, 210), (260, 258, 210), (258, 256, 210), (256, 254, 210), (254, 314, 210), (598, 342, 341), (341, 524, 598), (341, 368, 524), (368, 371, 524), (214, 521, 367), (367, 364, 214), (364, 362, 214), (362, 360, 214), (360, 358, 214), (358, 428, 214), (358, 430, 428), (358, 373, 430), (358, 374, 373), (358, 376, 374), (428, 426, 214), (426, 424, 214), (424, 422, 214), (422, 420, 214), (420, 418, 214), (418, 416, 214), (416, 414, 214), (414, 412, 214), (412, 410, 214), (410, 408, 214), (408, 406, 214), (433, 135, 136), (136, 218, 433), (218, 296, 433), (296, 294, 433), (294, 292, 433), (292, 290, 433), (290, 288, 433), (288, 286, 433), (286, 284, 433), (284, 224, 433), (218, 298, 296), (218, 300, 298), (218, 302, 300), (218, 304, 302), (218, 306, 304), (218, 308, 306), (218, 350, 308), (350, 349, 308), (349, 310, 308), (349, 312, 310), (349, 314, 312), (349, 346, 314), (346, 598, 314), (598, 210, 314), (346, 344, 598), (344, 342, 598), (218, 352, 350), (218, 354, 352), (218, 356, 354), (218, 358, 356), (218, 378, 358), (378, 376, 358), (218, 380, 378), (218, 382, 380), (218, 384, 382), (218, 386, 384), (218, 388, 386), (218, 390, 388), (218, 392, 390), (218, 394, 392), (218, 396, 394), (218, 216, 396), (216, 398, 396), (216, 400, 398), (216, 402, 400), (216, 404, 402), (216, 406, 404), (216, 214, 406), (216, 215, 214), (226, 224, 284), (284, 282, 226), (282, 228, 226), (282, 281, 228), (281, 230, 228), (281, 338, 230), (338, 232, 230), (338, 336, 232), (336, 234, 232), (336, 335, 234), (335, 236, 234), (335, 332, 236), (332, 238, 236), (332, 330, 238), (330, 240, 238), (330, 329, 240), (329, 242, 240), (329, 326, 242), (326, 245, 242), (326, 324, 245), (324, 246, 245), (324, 322, 246), (322, 248, 246), (322, 320, 248), (320, 250, 248), (320, 318, 250), (318, 252, 250), (318, 316, 252), (316, 254, 252), (316, 314, 254), (599, 509, 508), (508, 593, 599), (600, 510, 509), (509, 599, 600), (592, 511, 510), (510, 600, 592), (131, 130, 541), (541, 540, 131), (540, 542, 131), (130, 569, 541), (130, 568, 569), (130, 567, 568), (130, 566, 567), (130, 565, 566), (130, 564, 565), (130, 563, 564), (130, 562, 563), (130, 574, 562), (574, 575, 562), (575, 576, 562), (576, 577, 562), (130, 527, 574), (130, 526, 527), (130, 525, 526), (130, 140, 525), (527, 528, 574), (528, 529, 574), (529, 530, 574), (530, 573, 574), (530, 531, 573), (531, 532, 573), (532, 533, 573), (533, 534, 573), (534, 535, 573), (535, 536, 573), (536, 537, 573), (537, 570, 573), (537, 538, 570), (538, 539, 570), (539, 434, 570), (434, 142, 570), (561, 562, 577), (577, 560, 561), (577, 559, 560), (577, 558, 559), (577, 557, 558), (433, 51, 50), (50, 432, 433), (432, 548, 433), (432, 547, 548), (432, 546, 547), (432, 545, 546), (432, 544, 545), (432, 543, 544), (432, 131, 543), (131, 542, 543), (548, 549, 433), (549, 550, 433), (550, 551, 433), (551, 552, 433), (552, 553, 433), (553, 554, 433), (554, 555, 433), (555, 556, 433), (556, 557, 433), (557, 577, 433), (577, 578, 433), (578, 579, 433), (579, 580, 433), (580, 581, 433), (581, 582, 433), (582, 583, 433), (583, 584, 433), (584, 585, 433), (585, 586, 433), (586, 587, 433), (142, 137, 571), (571, 570, 142), (137, 572, 571), (137, 597, 572), (137, 596, 597), (137, 595, 596), (137, 594, 595), (137, 138, 594), (138, 593, 594), (138, 599, 593), (138, 600, 599), (138, 592, 600), (138, 591, 592), (138, 590, 591), (138, 589, 590), (138, 588, 589), (138, 587, 588), (138, 433, 587), (440, 525, 140), (285, 225, 227), (227, 283, 285), (227, 229, 283), (229, 280, 283), (229, 231, 280), (231, 339, 280), (231, 233, 339), (233, 337, 339), (233, 235, 337), (235, 334, 337), (235, 237, 334), (237, 333, 334), (237, 239, 333), (239, 331, 333), (239, 241, 331), (241, 328, 331), (241, 243, 328), (243, 327, 328), (243, 244, 327), (244, 325, 327), (244, 247, 325), (247, 323, 325), (247, 249, 323), (249, 321, 323), (249, 251, 321), (251, 319, 321), (251, 253, 319), (253, 317, 319), (253, 255, 317), (255, 315, 317), (132, 225, 285), (285, 287, 132), (287, 289, 132), (289, 291, 132), (291, 293, 132), (293, 295, 132), (295, 297, 132), (297, 219, 132), (297, 299, 219), (299, 301, 219), (301, 303, 219), (303, 305, 219), (305, 307, 219), (307, 309, 219), (309, 351, 219), (309, 348, 351), (309, 311, 348), (311, 313, 348), (313, 315, 348), (315, 347, 348), (315, 601, 347), (601, 345, 347), (351, 353, 219), (353, 355, 219), (355, 357, 219), (357, 359, 219), (359, 379, 219), (359, 377, 379), (379, 381, 219), (381, 383, 219), (383, 385, 219), (385, 387, 219), (387, 389, 219), (389, 391, 219), (391, 393, 219), (393, 395, 219), (395, 397, 219), (397, 217, 219), (397, 399, 217), (399, 401, 217), (401, 403, 217), (403, 405, 217), (405, 407, 217), (407, 213, 217), (213, 212, 217), (365, 366, 522), (522, 213, 365), (213, 363, 365), (213, 361, 363), (213, 359, 361), (213, 429, 359), (429, 431, 359), (431, 372, 359), (372, 375, 359), (375, 377, 359), (213, 427, 429), (213, 425, 427), (213, 423, 425), (213, 421, 423), (213, 419, 421), (213, 417, 419), (213, 415, 417), (213, 413, 415), (213, 411, 413), (213, 409, 411), (213, 407, 409), (601, 523, 340), (340, 343, 601), (343, 345, 601), (523, 369, 340), (523, 370, 369), (132, 98, 58), (58, 129, 132), (129, 209, 132), (209, 225, 132), (209, 223, 225), (209, 220, 223), (209, 279, 220), (209, 277, 279), (209, 274, 277), (209, 273, 274), (209, 271, 273), (209, 211, 271), (211, 268, 271), (211, 267, 268), (211, 265, 267), (211, 263, 265), (211, 261, 263), (211, 259, 261), (211, 257, 259), (211, 255, 257), (211, 315, 255), (211, 601, 315), (211, 210, 598), (598, 601, 211), (214, 213, 522), (522, 521, 214), (523, 601, 598), (598, 524, 523), (139, 141, 438), (438, 141, 480), (480, 141, 483), (483, 141, 484), (484, 141, 486), (486, 141, 488), (488, 141, 490), (490, 141, 437)])
me_z_bottom_right.use_remesh_preserve_volume = False
me_z_bottom_right.use_remesh_preserve_attributes = False
me_z_bottom_right.use_mirror_vertex_groups = False
me_z_bottom_right.update()

# ---- objects
ob_z_bottom_right = bpy.data.objects.new('Z-Bottom-Right', me_z_bottom_right)
ob_lamp = bpy.data.objects.new('Lamp', light_lamp)
ob_camera = bpy.data.objects.new('Camera', cam_camera)

# ---- transforms, parenting, visibility, modifiers, constraints
ob_z_bottom_right.location = (0.0, 0.0, 0.0)
ob_z_bottom_right.lineart.crease_threshold = 0.0
ob_lamp.location = (4.076, 1.005, 5.904)
ob_lamp.rotation_euler = (0.6503, 0.05522, 1.866)
ob_lamp.lock_rotations_4d = False
ob_lamp.empty_display_type = 'ARROWS'
ob_lamp.color = (0.0, 0.0, 0.0, 0.0)
ob_lamp.lineart.crease_threshold = 0.0
ob_camera.location = (7.481, -6.508, 5.344)
ob_camera.rotation_euler = (1.109, 0.01082, 0.8149)
ob_camera.lock_rotations_4d = False
ob_camera.empty_display_type = 'ARROWS'
ob_camera.color = (0.0, 0.0, 0.0, 0.0)
ob_camera.display_type = 'WIRE'
ob_camera.lineart.crease_threshold = 0.0

# ---- collection membership
col_collection_1.objects.link(ob_z_bottom_right)
col_collection_1.objects.link(ob_lamp)
col_collection_1.objects.link(ob_camera)

# ---- scene / render settings (as saved in the file)
scene.camera = ob_camera
scene.frame_start = 1; scene.frame_end = 250; scene.frame_set(1)
scene.render.engine = 'BLENDER_EEVEE_NEXT'
scene.render.resolution_percentage = 50
scene.render.dither_intensity = 0.0
scene.cycles.use_denoising = False
scene.cycles.samples = 10
scene.cycles.sampling_pattern = 'TABULATED_SOBOL'
scene.cycles.light_sampling_threshold = 0.0
scene.cycles.use_adaptive_sampling = False
scene.cycles.use_light_tree = False
scene.cycles.blur_glossy = 0.0
scene.cycles.pixel_filter_type = 'GAUSSIAN'
scene.cycles.sample_clamp_indirect = 0.0
scene.view_settings.view_transform = 'Standard'
bpy.context.view_layer.update()

